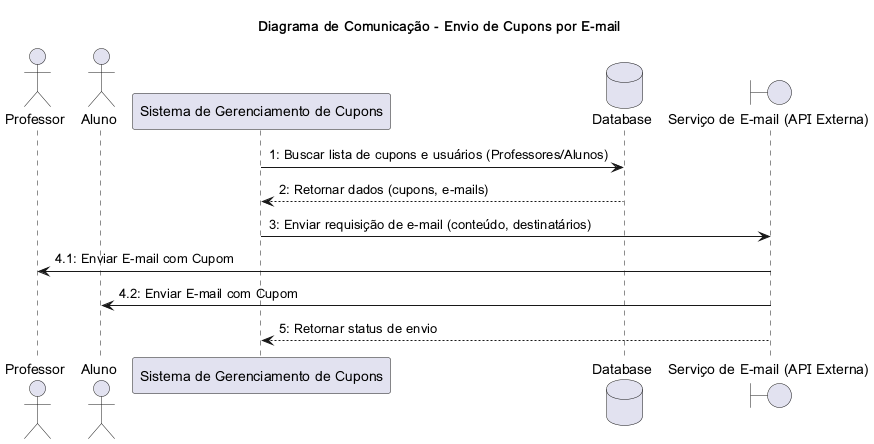

The diagram above was rendered by PlantUML. Its source (embedded in the PNG):
@startuml
title Diagrama de Comunicação - Envio de Cupons por E-mail

actor "Professor" as Prof
actor "Aluno" as Aluno
participant "Sistema de Gerenciamento de Cupons" as SGC
database "Database" as DB
boundary "Serviço de E-mail (API Externa)" as Email

' Definição das interações e mensagens
' 1. O SGC inicia o processo de envio de cupons
SGC -> DB: 1: Buscar lista de cupons e usuários (Professores/Alunos)
DB --> SGC: 2: Retornar dados (cupons, e-mails)

' 3. O SGC envia a requisição de e-mail para o Serviço de E-mail
SGC -> Email: 3: Enviar requisição de e-mail (conteúdo, destinatários)

' 4. O Serviço de E-mail envia o e-mail para os destinatários
Email -> Prof: 4.1: Enviar E-mail com Cupom
Email -> Aluno: 4.2: Enviar E-mail com Cupom

' 5. O Serviço de E-mail retorna o status de envio
Email --> SGC: 5: Retornar status de envio

@enduml